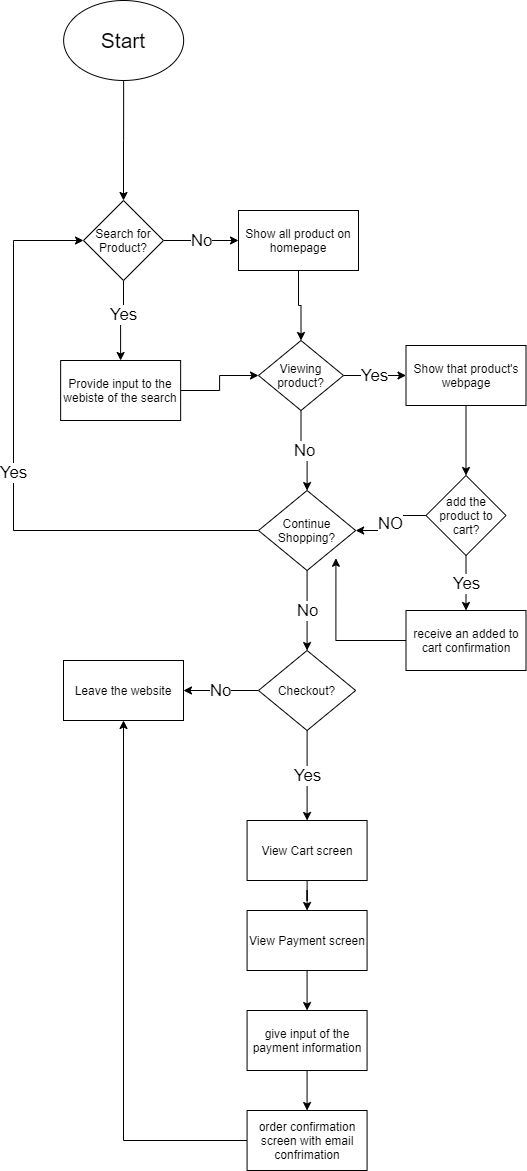

The diagram above was exported from draw.io. Its source (the exported page's mxGraphModel, read from the mxfile embedded in the PNG):
<mxGraphModel dx="772" dy="574" grid="1" gridSize="10" guides="1" tooltips="1" connect="1" arrows="1" fold="1" page="1" pageScale="1" pageWidth="850" pageHeight="1100" math="0" shadow="0">
  <root>
    <mxCell id="0" />
    <mxCell id="1" parent="0" />
    <mxCell id="7" value="" style="edgeStyle=orthogonalEdgeStyle;rounded=0;orthogonalLoop=1;jettySize=auto;html=1;" edge="1" parent="1" source="3" target="6">
      <mxGeometry relative="1" as="geometry" />
    </mxCell>
    <mxCell id="3" value="&lt;font style=&quot;font-size: 21px&quot;&gt;Start&lt;/font&gt;" style="ellipse;whiteSpace=wrap;html=1;" vertex="1" parent="1">
      <mxGeometry x="130.14" width="120" height="80" as="geometry" />
    </mxCell>
    <mxCell id="11" value="" style="edgeStyle=orthogonalEdgeStyle;rounded=0;orthogonalLoop=1;jettySize=auto;html=1;fontSize=13;" edge="1" parent="1" source="6" target="10">
      <mxGeometry relative="1" as="geometry" />
    </mxCell>
    <mxCell id="12" value="Yes" style="edgeLabel;html=1;align=center;verticalAlign=middle;resizable=0;points=[];fontSize=17;" vertex="1" connectable="0" parent="11">
      <mxGeometry x="-0.2044" y="-1" relative="1" as="geometry">
        <mxPoint as="offset" />
      </mxGeometry>
    </mxCell>
    <mxCell id="14" value="No" style="edgeStyle=orthogonalEdgeStyle;rounded=0;orthogonalLoop=1;jettySize=auto;html=1;fontSize=17;" edge="1" parent="1" source="6" target="13">
      <mxGeometry relative="1" as="geometry" />
    </mxCell>
    <mxCell id="6" value="Search for Product?" style="rhombus;whiteSpace=wrap;html=1;" vertex="1" parent="1">
      <mxGeometry x="150" y="200" width="80" height="80" as="geometry" />
    </mxCell>
    <mxCell id="17" style="edgeStyle=orthogonalEdgeStyle;rounded=0;orthogonalLoop=1;jettySize=auto;html=1;fontSize=19;" edge="1" parent="1" source="10" target="18">
      <mxGeometry relative="1" as="geometry">
        <mxPoint x="305" y="380" as="targetPoint" />
      </mxGeometry>
    </mxCell>
    <mxCell id="10" value="Provide input to the webiste of the search" style="whiteSpace=wrap;html=1;" vertex="1" parent="1">
      <mxGeometry x="127.14" y="360" width="120" height="60" as="geometry" />
    </mxCell>
    <mxCell id="19" value="" style="edgeStyle=orthogonalEdgeStyle;rounded=0;orthogonalLoop=1;jettySize=auto;html=1;fontSize=19;" edge="1" parent="1" source="13" target="18">
      <mxGeometry relative="1" as="geometry" />
    </mxCell>
    <mxCell id="13" value="Show all product on homepage" style="whiteSpace=wrap;html=1;" vertex="1" parent="1">
      <mxGeometry x="305" y="210" width="120" height="60" as="geometry" />
    </mxCell>
    <mxCell id="21" value="Yes" style="edgeStyle=orthogonalEdgeStyle;rounded=0;orthogonalLoop=1;jettySize=auto;html=1;fontSize=17;" edge="1" parent="1" source="18" target="20">
      <mxGeometry relative="1" as="geometry" />
    </mxCell>
    <mxCell id="25" value="No" style="edgeStyle=orthogonalEdgeStyle;rounded=0;orthogonalLoop=1;jettySize=auto;html=1;fontSize=17;" edge="1" parent="1" source="18" target="24">
      <mxGeometry relative="1" as="geometry" />
    </mxCell>
    <mxCell id="18" value="Viewing product?" style="rhombus;whiteSpace=wrap;html=1;" vertex="1" parent="1">
      <mxGeometry x="325" y="340" width="85" height="70" as="geometry" />
    </mxCell>
    <mxCell id="27" value="" style="edgeStyle=orthogonalEdgeStyle;rounded=0;orthogonalLoop=1;jettySize=auto;html=1;fontSize=17;" edge="1" parent="1" source="20" target="26">
      <mxGeometry relative="1" as="geometry" />
    </mxCell>
    <mxCell id="20" value="Show that product's webpage" style="whiteSpace=wrap;html=1;" vertex="1" parent="1">
      <mxGeometry x="472.5" y="345" width="120" height="60" as="geometry" />
    </mxCell>
    <mxCell id="35" value="No" style="edgeStyle=orthogonalEdgeStyle;rounded=0;orthogonalLoop=1;jettySize=auto;html=1;fontSize=17;" edge="1" parent="1" source="24" target="34">
      <mxGeometry relative="1" as="geometry" />
    </mxCell>
    <mxCell id="41" value="Yes" style="edgeStyle=orthogonalEdgeStyle;rounded=0;orthogonalLoop=1;jettySize=auto;html=1;fontSize=17;entryX=0;entryY=0.5;entryDx=0;entryDy=0;" edge="1" parent="1" source="24" target="6">
      <mxGeometry relative="1" as="geometry">
        <mxPoint x="140" y="530" as="targetPoint" />
        <Array as="points">
          <mxPoint x="80" y="530" />
          <mxPoint x="80" y="240" />
        </Array>
      </mxGeometry>
    </mxCell>
    <mxCell id="24" value="Continue Shopping?" style="rhombus;whiteSpace=wrap;html=1;" vertex="1" parent="1">
      <mxGeometry x="325" y="490" width="97.14" height="80" as="geometry" />
    </mxCell>
    <mxCell id="28" value="NO" style="edgeStyle=orthogonalEdgeStyle;rounded=0;orthogonalLoop=1;jettySize=auto;html=1;fontSize=17;" edge="1" parent="1" source="26" target="24">
      <mxGeometry relative="1" as="geometry" />
    </mxCell>
    <mxCell id="30" value="Yes" style="edgeStyle=orthogonalEdgeStyle;rounded=0;orthogonalLoop=1;jettySize=auto;html=1;fontSize=17;" edge="1" parent="1" source="26" target="29">
      <mxGeometry relative="1" as="geometry" />
    </mxCell>
    <mxCell id="26" value="add the product to cart?" style="rhombus;whiteSpace=wrap;html=1;" vertex="1" parent="1">
      <mxGeometry x="492.5" y="475" width="80" height="80" as="geometry" />
    </mxCell>
    <mxCell id="31" style="edgeStyle=orthogonalEdgeStyle;rounded=0;orthogonalLoop=1;jettySize=auto;html=1;entryX=0.797;entryY=0.847;entryDx=0;entryDy=0;entryPerimeter=0;fontSize=17;" edge="1" parent="1" source="29" target="24">
      <mxGeometry relative="1" as="geometry" />
    </mxCell>
    <mxCell id="29" value="receive an added to cart confirmation" style="whiteSpace=wrap;html=1;" vertex="1" parent="1">
      <mxGeometry x="472.5" y="610" width="120" height="60" as="geometry" />
    </mxCell>
    <mxCell id="37" value="No" style="edgeStyle=orthogonalEdgeStyle;rounded=0;orthogonalLoop=1;jettySize=auto;html=1;fontSize=17;" edge="1" parent="1" source="34" target="36">
      <mxGeometry relative="1" as="geometry" />
    </mxCell>
    <mxCell id="39" value="Yes" style="edgeStyle=orthogonalEdgeStyle;rounded=0;orthogonalLoop=1;jettySize=auto;html=1;fontSize=17;" edge="1" parent="1" source="34" target="38">
      <mxGeometry relative="1" as="geometry" />
    </mxCell>
    <mxCell id="34" value="Checkout?" style="rhombus;whiteSpace=wrap;html=1;" vertex="1" parent="1">
      <mxGeometry x="325" y="650" width="97.14" height="80" as="geometry" />
    </mxCell>
    <mxCell id="36" value="Leave the website" style="whiteSpace=wrap;html=1;" vertex="1" parent="1">
      <mxGeometry x="130" y="660" width="120" height="60" as="geometry" />
    </mxCell>
    <mxCell id="44" value="" style="edgeStyle=orthogonalEdgeStyle;rounded=0;orthogonalLoop=1;jettySize=auto;html=1;fontSize=17;" edge="1" parent="1" source="38" target="43">
      <mxGeometry relative="1" as="geometry" />
    </mxCell>
    <mxCell id="38" value="View Cart screen" style="whiteSpace=wrap;html=1;" vertex="1" parent="1">
      <mxGeometry x="313.57" y="820" width="120" height="60" as="geometry" />
    </mxCell>
    <mxCell id="46" value="" style="edgeStyle=orthogonalEdgeStyle;rounded=0;orthogonalLoop=1;jettySize=auto;html=1;fontSize=17;" edge="1" parent="1" source="43" target="45">
      <mxGeometry relative="1" as="geometry" />
    </mxCell>
    <mxCell id="43" value="View Payment screen" style="whiteSpace=wrap;html=1;" vertex="1" parent="1">
      <mxGeometry x="313.57" y="910" width="120" height="60" as="geometry" />
    </mxCell>
    <mxCell id="48" value="" style="edgeStyle=orthogonalEdgeStyle;rounded=0;orthogonalLoop=1;jettySize=auto;html=1;fontSize=17;" edge="1" parent="1" source="45" target="47">
      <mxGeometry relative="1" as="geometry" />
    </mxCell>
    <mxCell id="45" value="give input of the payment information" style="whiteSpace=wrap;html=1;" vertex="1" parent="1">
      <mxGeometry x="313.57" y="1010" width="120" height="60" as="geometry" />
    </mxCell>
    <mxCell id="49" style="edgeStyle=orthogonalEdgeStyle;rounded=0;orthogonalLoop=1;jettySize=auto;html=1;entryX=0.5;entryY=1;entryDx=0;entryDy=0;fontSize=17;" edge="1" parent="1" source="47" target="36">
      <mxGeometry relative="1" as="geometry" />
    </mxCell>
    <mxCell id="47" value="order confirmation screen with email confrimation" style="whiteSpace=wrap;html=1;" vertex="1" parent="1">
      <mxGeometry x="313.57" y="1110" width="120" height="60" as="geometry" />
    </mxCell>
  </root>
</mxGraphModel>